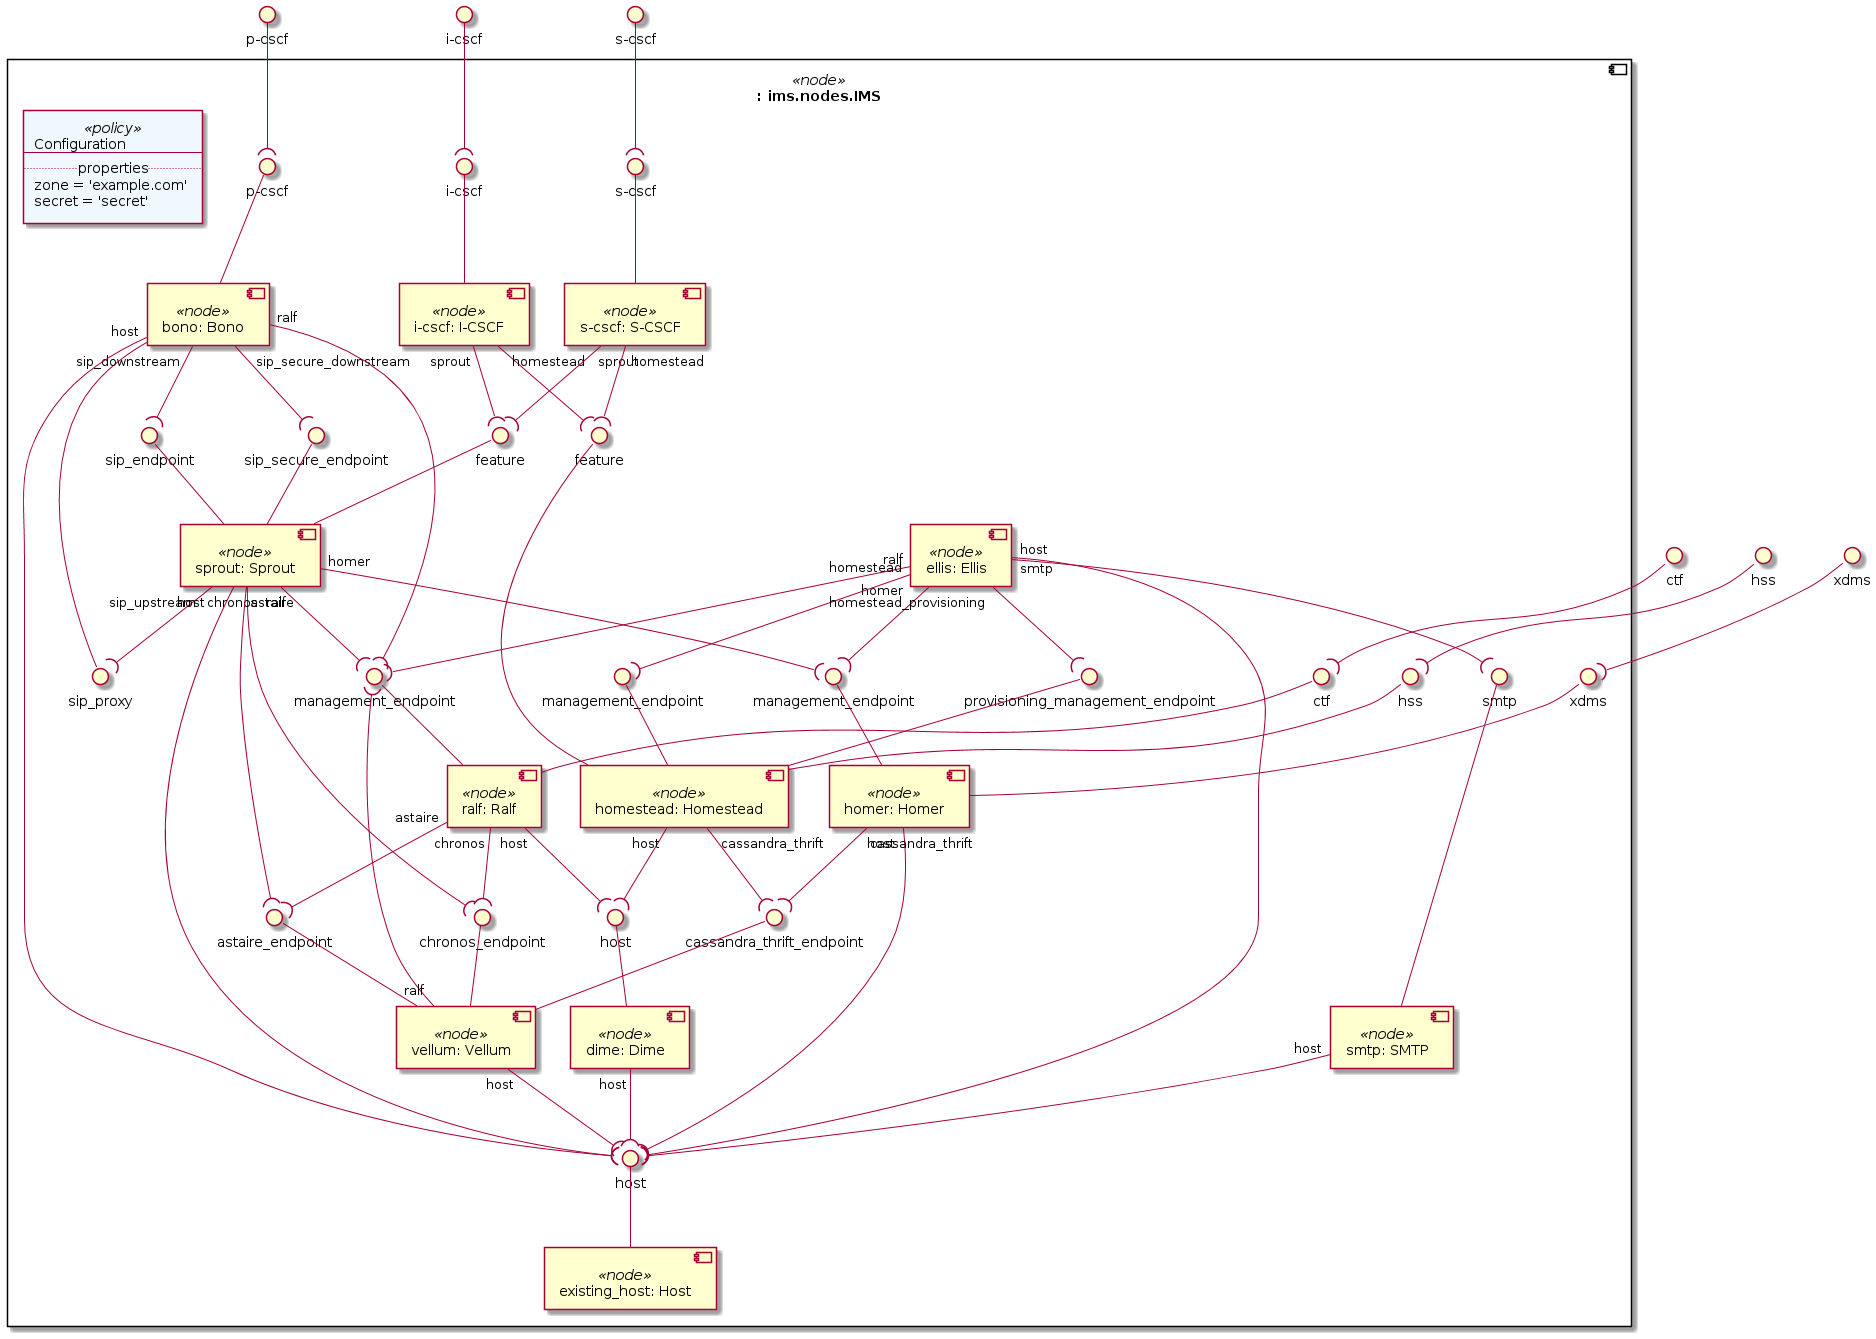

The diagram above was rendered by PlantUML. Its source (embedded in the PNG):
@startuml
skinparam componentStyle uml2

interface "p-cscf" as substitution_mappings_p_cscf
interface "i-cscf" as substitution_mappings_i_cscf
interface "s-cscf" as substitution_mappings_s_cscf
interface "hss" as substitution_mappings_hss
interface "ctf" as substitution_mappings_ctf
interface "xdms" as substitution_mappings_xdms
component ": ims.nodes.IMS" <<node>> as substitution_mappings {
component "bono: Bono" <<node>> as node_bono
interface "sip_proxy" as node_bono_sip_proxy
node_bono_sip_proxy -- node_bono
interface "p-cscf" as node_bono_p_cscf
node_bono_p_cscf -- node_bono

component "sprout: Sprout" <<node>> as node_sprout
interface "feature" as node_sprout_feature
node_sprout_feature -- node_sprout
interface "sip_endpoint" as node_sprout_sip_endpoint
node_sprout_sip_endpoint -- node_sprout
interface "sip_secure_endpoint" as node_sprout_sip_secure_endpoint
node_sprout_sip_secure_endpoint -- node_sprout

component "dime: Dime" <<node>> as node_dime
interface "host" as node_dime_host
node_dime_host -- node_dime

component "homestead: Homestead" <<node>> as node_homestead
interface "hss" as node_homestead_hss
node_homestead_hss -- node_homestead
interface "management_endpoint" as node_homestead_management_endpoint
node_homestead_management_endpoint -- node_homestead
interface "provisioning_management_endpoint" as node_homestead_provisioning_management_endpoint
node_homestead_provisioning_management_endpoint -- node_homestead
interface "feature" as node_homestead_feature
node_homestead_feature -- node_homestead

component "ralf: Ralf" <<node>> as node_ralf
interface "ctf" as node_ralf_ctf
node_ralf_ctf -- node_ralf
interface "management_endpoint" as node_ralf_management_endpoint
node_ralf_management_endpoint -- node_ralf

component "homer: Homer" <<node>> as node_homer
interface "xdms" as node_homer_xdms
node_homer_xdms -- node_homer
interface "management_endpoint" as node_homer_management_endpoint
node_homer_management_endpoint -- node_homer

component "vellum: Vellum" <<node>> as node_vellum
interface "chronos_endpoint" as node_vellum_chronos_endpoint
node_vellum_chronos_endpoint -- node_vellum
interface "cassandra_thrift_endpoint" as node_vellum_cassandra_thrift_endpoint
node_vellum_cassandra_thrift_endpoint -- node_vellum
interface "astaire_endpoint" as node_vellum_astaire_endpoint
node_vellum_astaire_endpoint -- node_vellum

component "i-cscf: I-CSCF" <<node>> as node_i_cscf
interface "i-cscf" as node_i_cscf_i_cscf
node_i_cscf_i_cscf -- node_i_cscf

component "s-cscf: S-CSCF" <<node>> as node_s_cscf
interface "s-cscf" as node_s_cscf_s_cscf
node_s_cscf_s_cscf -- node_s_cscf

component "ellis: Ellis" <<node>> as node_ellis

component "existing_host: Host" <<node>> as node_existing_host
interface "host" as node_existing_host_host
node_existing_host_host -- node_existing_host

component "smtp: SMTP" <<node>> as node_smtp
interface "smtp" as node_smtp_smtp
node_smtp_smtp -- node_smtp

node_bono "sip_downstream" --( node_sprout_sip_endpoint
node_bono "sip_secure_downstream" --( node_sprout_sip_secure_endpoint
node_bono "ralf" --( node_ralf_management_endpoint
node_bono "host" --( node_existing_host_host
node_sprout "ralf" --( node_ralf_management_endpoint
node_sprout "sip_upstream" --( node_bono_sip_proxy
node_sprout "host" --( node_existing_host_host
node_sprout "homer" --( node_homer_management_endpoint
node_sprout "chronos" --( node_vellum_chronos_endpoint
node_sprout "astaire" --( node_vellum_astaire_endpoint
node_dime "host" --( node_existing_host_host
node_homestead "host" --( node_dime_host
node_homestead "cassandra_thrift" --( node_vellum_cassandra_thrift_endpoint
node_ralf "host" --( node_dime_host
node_ralf "chronos" --( node_vellum_chronos_endpoint
node_ralf "astaire" --( node_vellum_astaire_endpoint
node_homer "host" --( node_existing_host_host
node_homer "cassandra_thrift" --( node_vellum_cassandra_thrift_endpoint
node_vellum "ralf" --( node_ralf_management_endpoint
node_vellum "host" --( node_existing_host_host
node_i_cscf "sprout" --( node_sprout_feature
node_i_cscf "homestead" --( node_homestead_feature
node_s_cscf "sprout" --( node_sprout_feature
node_s_cscf "homestead" --( node_homestead_feature
node_ellis "ralf" --( node_ralf_management_endpoint
node_ellis "host" --( node_existing_host_host
node_ellis "homer" --( node_homer_management_endpoint
node_ellis "homestead" --( node_homestead_management_endpoint
node_ellis "homestead_provisioning" --( node_homestead_provisioning_management_endpoint
node_ellis "smtp" --( node_smtp_smtp
node_smtp "host" --( node_existing_host_host
agent policy_configuration <<policy>> #AliceBlue [
Configuration
---
.. properties ..
zone = 'example.com'
secret = 'secret'
]
}
substitution_mappings_p_cscf --( node_bono_p_cscf
substitution_mappings_i_cscf --( node_i_cscf_i_cscf
substitution_mappings_s_cscf --( node_s_cscf_s_cscf
substitution_mappings_hss --( node_homestead_hss
substitution_mappings_ctf --( node_ralf_ctf
substitution_mappings_xdms --( node_homer_xdms
@enduml